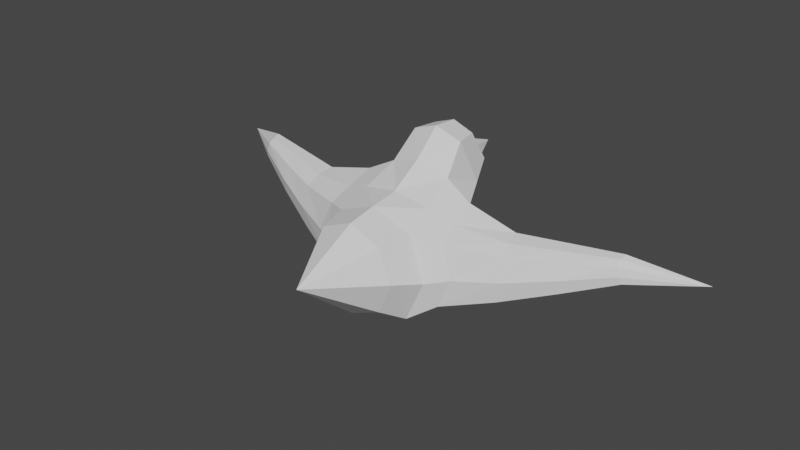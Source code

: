 # Source: bird.blend  (saved by Blender 3.5.10; exported with 4.5.12 LTS)
import bpy
from mathutils import Matrix  # noqa: F401  (used for matrix-valued properties, if any)

bpy.ops.wm.read_factory_settings(use_empty=True)
scene = bpy.context.scene
scene.name = 'Scene'

# ---- collections
col_collection = bpy.data.collections.new('Collection'); scene.collection.children.link(col_collection)

# ---- world
world_world = bpy.data.worlds.new('World'); scene.world = world_world
world_world.use_nodes = True; world_world.node_tree.nodes.clear()
_N = world_world.node_tree.nodes; _L = world_world.node_tree.links
n0 = _N.new('ShaderNodeOutputWorld'); n0.name = 'World Output'; n0.location = (300, 300)
n1 = _N.new('ShaderNodeBackground'); n1.name = 'Background'; n1.location = (10, 300)
n1.inputs[0].default_value = (0.05088, 0.05088, 0.05088, 1.0)
_L.new(n1.outputs[0], n0.inputs[0])
n0.is_active_output = True
world_world.color = (0.05088, 0.05088, 0.05088)
world_world.use_sun_shadow = False
world_world.sun_shadow_jitter_overblur = 0.0

# ---- meshes
me_cylinder_002 = bpy.data.meshes.new('Cylinder.002')
me_cylinder_002.from_pydata([(3.111e-10, -0.2308, -4.015), (1.43e-15, -1.693, 4.052), (1.865e-09, 1.412, -1.976), (2.815e-09, -1.107, 2.936), (1.865e-09, -1.297, -1.976), (2.815e-09, -2.096, 2.936), (-0.9577, -0.9005, -1.976), (-0.3497, -1.951, 2.936), (-1.354, 0.05722, -1.976), (-0.4945, -1.601, 2.936), (-0.9577, 1.015, -1.976), (-0.3497, -1.252, 2.936), (2.103e-10, 1.987, -1.194), (3.111e-10, 1.561, 0.2561), (3.111e-10, -1.572, -0.1887), (-0.0001989, -1.447, -1.1), (-1.075, -1.352, -0.1236), (-1.216, -0.9412, -1.018), (-3.249, -0.9886, 0.8117), (-1.72, 0.2719, -1.103), (-1.075, 1.12, 0.191), (-1.216, 1.485, -1.187), (2.462e-09, -1.036, 2.725), (2.711e-09, -2.844, 2.358), (-0.6397, -2.605, 2.358), (-0.8215, -1.777, 2.725), (-0.5809, -1.253, 2.725), (1.83e-09, -2.187, 0.7692), (-0.9393, -1.835, 0.886), (-1.27, -0.8999, 1.466), (-0.8983, -0.08489, 1.736), (1.656e-09, 0.2527, 1.848), (2.059e-09, -0.3916, 2.287), (2.271e-09, -2.91, 1.564), (-0.7895, -2.614, 1.622), (-1.046, -1.339, 2.096), (-0.7396, -0.669, 2.231), (-1.754, -1.405, 0.7687), (-1.867, -1.067, 0.02305), (-1.951, -0.7728, -0.613), (-1.995, -0.7249, 1.191), (-2.322, 0.1277, -0.7129), (-1.725, -0.1319, 1.387), (-1.853, 0.745, 0.263), (-1.956, 1.01, -0.7742), (-3.353, -0.887, 0.3561), (-3.4, -0.6609, -0.06214), (-3.277, -0.5923, 1.079), (-3.533, -0.03383, -0.2216), (-3.23, -0.1518, 1.218), (-3.488, 0.3952, 0.534), (-3.382, 0.5987, -0.1976), (-6.097, -1.08, 1.449), (-6.085, -1.028, 1.225), (-6.121, -0.8898, 1.055), (-6.076, -0.9156, 1.539), (-8.067, -0.47, 2.371), (-6.18, -0.6357, 1.018), (-6.101, -0.7144, 1.615), (-6.163, -0.5056, 1.363), (-6.247, -0.4321, 1.082), (-4.673, -1.035, 1.131), (-4.677, -0.754, 1.309), (-4.747, -0.7554, 0.4694), (-4.719, -0.9575, 0.7907), (-4.857, -0.3348, 0.351), (-4.814, 0.0833, 0.395), (-4.825, -0.05521, 0.9485), (-4.665, -0.4331, 1.416)], [], [(6, 8, 0, 4), (10, 2, 0, 8), (1, 7, 5), (23, 5, 7, 24), (1, 9, 7), (24, 7, 9, 25), (1, 11, 9), (25, 9, 11, 26), (1, 3, 11), (26, 11, 3, 22), (10, 21, 12, 2), (21, 20, 13, 12), (8, 19, 21, 10), (30, 20, 43, 42), (6, 17, 19, 8), (21, 19, 41, 44), (4, 15, 17, 6), (15, 14, 16, 17), (36, 26, 22, 32), (35, 25, 26, 36), (34, 24, 25, 35), (33, 23, 24, 34), (14, 27, 28, 16), (29, 30, 42, 40), (19, 17, 39, 41), (20, 30, 31, 13), (27, 33, 34, 28), (28, 34, 35, 29), (29, 35, 36, 30), (30, 36, 32, 31), (39, 38, 45, 46), (43, 44, 51, 50), (38, 37, 18, 45), (40, 42, 49, 47), (16, 28, 37, 38), (28, 29, 40, 37), (20, 21, 44, 43), (17, 16, 38, 39), (66, 65, 57, 60), (65, 63, 54, 57), (61, 62, 55, 52), (63, 64, 53, 54), (37, 40, 47, 18), (41, 39, 46, 48), (44, 41, 48, 51), (42, 43, 50, 49), (57, 56, 59, 60), (54, 53, 56, 57), (53, 52, 55, 56), (56, 55, 58, 59), (68, 67, 59, 58), (62, 68, 58, 55), (64, 61, 52, 53), (67, 66, 60, 59), (50, 51, 66, 67), (45, 18, 61, 64), (47, 49, 68, 62), (49, 50, 67, 68), (46, 45, 64, 63), (18, 47, 62, 61), (48, 46, 63, 65), (51, 48, 65, 66)])
_uv = me_cylinder_002.uv_layers.new(name='UVMap')
_uv.uv.foreach_set('vector', [0.5803, 0.08029, 0.51, 0.25, 0.75, 0.25, 0.75, 0.01, 0.5803, 0.4197, 0.75, 0.49, 0.75, 0.25, 0.51, 0.25, 0.25, 0.25, 0.08029, 0.08029, 0.25, 0.01, 0.5, 0.9834, 0.5, 1.0, 0.375, 1.0, 0.375, 0.9834, 0.25, 0.25, 0.01, 0.25, 0.08029, 0.08029, 0.375, 0.9834, 0.375, 1.0, 0.25, 1.0, 0.25, 0.9834, 0.25, 0.25, 0.08029, 0.4197, 0.01, 0.25, 0.25, 0.9834, 0.25, 1.0, 0.125, 1.0, 0.125, 0.9834, 0.25, 0.25, 0.25, 0.49, 0.08029, 0.4197, 0.125, 0.9834, 0.125, 1.0, 0.0, 1.0, 0.0, 0.9834, 0.125, 0.5, 0.125, 0.6111, 0.0, 0.6111, 0.0, 0.5, 0.125, 0.6111, 0.125, 0.7778, 0.0, 0.7778, 0.0, 0.6111, 0.25, 0.5, 0.25, 0.6111, 0.125, 0.6111, 0.125, 0.5, 0.125, 0.8806, 0.125, 0.7778, 0.125, 0.7778, 0.125, 0.8806, 0.375, 0.5, 0.375, 0.6111, 0.25, 0.6111, 0.25, 0.5, 0.125, 0.6111, 0.25, 0.6111, 0.25, 0.6111, 0.125, 0.6111, 0.5, 0.5, 0.5, 0.6111, 0.375, 0.6111, 0.375, 0.5, 0.5, 0.6111, 0.5, 0.7778, 0.375, 0.7778, 0.375, 0.6111, 0.125, 0.932, 0.125, 0.9834, 0.0, 0.9834, 0.0, 0.932, 0.25, 0.932, 0.25, 0.9834, 0.125, 0.9834, 0.125, 0.932, 0.375, 0.932, 0.375, 0.9834, 0.25, 0.9834, 0.25, 0.932, 0.5, 0.932, 0.5, 0.9834, 0.375, 0.9834, 0.375, 0.932, 0.5, 0.7778, 0.5, 0.8806, 0.375, 0.8806, 0.375, 0.7778, 0.25, 0.8806, 0.125, 0.8806, 0.125, 0.8806, 0.25, 0.8806, 0.25, 0.6111, 0.375, 0.6111, 0.375, 0.6207, 0.25, 0.6111, 0.125, 0.7778, 0.125, 0.8806, 0.0, 0.8806, 0.0, 0.7778, 0.5, 0.8806, 0.5, 0.932, 0.375, 0.932, 0.375, 0.8806, 0.375, 0.8806, 0.375, 0.932, 0.25, 0.932, 0.25, 0.8806, 0.25, 0.8806, 0.25, 0.932, 0.125, 0.932, 0.125, 0.8806, 0.125, 0.8806, 0.125, 0.932, 0.0, 0.932, 0.0, 0.8806, 0.375, 0.6207, 0.375, 0.7778, 0.375, 0.7778, 0.375, 0.6326, 0.125, 0.7778, 0.125, 0.6111, 0.125, 0.6111, 0.125, 0.7778, 0.375, 0.7778, 0.375, 0.8806, 0.375, 0.8806, 0.375, 0.7778, 0.25, 0.8806, 0.125, 0.8806, 0.125, 0.8806, 0.25, 0.8806, 0.375, 0.7778, 0.375, 0.8806, 0.375, 0.8806, 0.375, 0.7778, 0.375, 0.8806, 0.25, 0.8806, 0.25, 0.8806, 0.375, 0.8806, 0.125, 0.7778, 0.125, 0.6111, 0.125, 0.6111, 0.125, 0.7778, 0.375, 0.6111, 0.375, 0.7778, 0.375, 0.7778, 0.375, 0.6207, 0.125, 0.6111, 0.25, 0.6111, 0.25, 0.6111, 0.125, 0.6111, 0.25, 0.6111, 0.375, 0.6326, 0.375, 0.6111, 0.25, 0.6111, 0.375, 0.8806, 0.25, 0.8806, 0.25, 0.8806, 0.375, 0.8806, 0.375, 0.6326, 0.375, 0.7778, 0.375, 0.7778, 0.375, 0.6111, 0.375, 0.8806, 0.25, 0.8806, 0.25, 0.8806, 0.375, 0.8806, 0.25, 0.6111, 0.375, 0.6207, 0.375, 0.6326, 0.25, 0.6111, 0.125, 0.6111, 0.25, 0.6111, 0.25, 0.6111, 0.125, 0.6111, 0.125, 0.8806, 0.125, 0.7778, 0.125, 0.7778, 0.125, 0.8806, 0.25, 0.6111, 0.25, 0.7778, 0.125, 0.7778, 0.125, 0.6111, 0.375, 0.6111, 0.375, 0.7778, 0.25, 0.7778, 0.25, 0.6111, 0.375, 0.7778, 0.375, 0.8806, 0.25, 0.8806, 0.25, 0.7778, 0.25, 0.7778, 0.25, 0.8806, 0.125, 0.8806, 0.125, 0.7778, 0.125, 0.8806, 0.125, 0.7778, 0.125, 0.7778, 0.125, 0.8806, 0.25, 0.8806, 0.125, 0.8806, 0.125, 0.8806, 0.25, 0.8806, 0.375, 0.7778, 0.375, 0.8806, 0.375, 0.8806, 0.375, 0.7778, 0.125, 0.7778, 0.125, 0.6111, 0.125, 0.6111, 0.125, 0.7778, 0.125, 0.7778, 0.125, 0.6111, 0.125, 0.6111, 0.125, 0.7778, 0.375, 0.7778, 0.375, 0.8806, 0.375, 0.8806, 0.375, 0.7778, 0.25, 0.8806, 0.125, 0.8806, 0.125, 0.8806, 0.25, 0.8806, 0.125, 0.8806, 0.125, 0.7778, 0.125, 0.7778, 0.125, 0.8806, 0.375, 0.6326, 0.375, 0.7778, 0.375, 0.7778, 0.375, 0.6326, 0.375, 0.8806, 0.25, 0.8806, 0.25, 0.8806, 0.375, 0.8806, 0.25, 0.6111, 0.375, 0.6326, 0.375, 0.6326, 0.25, 0.6111, 0.125, 0.6111, 0.25, 0.6111, 0.25, 0.6111, 0.125, 0.6111])
me_cylinder_002.update()
arm_metarig = bpy.data.armatures.new('metarig')  # bones are not reproduced

# ---- objects
ob_empty = bpy.data.objects.new('Empty', None)
ob_metarig = bpy.data.objects.new('metarig', arm_metarig)
ob_cylinder = bpy.data.objects.new('Cylinder', me_cylinder_002)

# ---- transforms, parenting, visibility, modifiers, constraints
ob_empty.location = (-2.162, 0.0, 0.0)
ob_empty.rotation_euler = (1.571, -0.0, 17.28)
ob_empty.empty_display_type = 'IMAGE'
ob_empty.empty_display_size = 5.0
ob_metarig.location = (-3.255e-16, -0.4937, -1.466)
ob_metarig.scale = (12.43, 12.43, 12.43)
ob_cylinder.location = (0.0, 0.0, 0.0)
ob_cylinder.rotation_euler = (-1.571, -2.22e-16, 2.22e-16)
_m = ob_cylinder.modifiers.new('Mirror', 'MIRROR')

# ---- collection membership
col_collection.objects.link(ob_empty)
col_collection.objects.link(ob_metarig)
col_collection.objects.link(ob_cylinder)

# ---- scene / render settings (as saved in the file)
scene.frame_start = 1; scene.frame_end = 250; scene.frame_set(24)
scene.render.engine = 'BLENDER_EEVEE_NEXT'
scene.cycles.sampling_pattern = 'TABULATED_SOBOL'
scene.view_settings.view_transform = 'Filmic'
bpy.context.view_layer.update()

# ---- added for rendering (the .blend has no active camera and no usable light): camera, sun
cam_auto = bpy.data.cameras.new('AutoCamera')
cam_auto.lens = 50.0
cam_auto.sensor_width = 36.0
cam_auto.clip_end = 1000.0
ob_auto_camera = bpy.data.objects.new('AutoCamera', cam_auto)
scene.collection.objects.link(ob_auto_camera)
ob_auto_camera.location = (17.2939, -20.7345, 14.2962)
ob_auto_camera.rotation_euler = (1.09748, -7.21219e-08, 0.694738)
scene.camera = ob_auto_camera
light_auto_sun = bpy.data.lights.new('AutoSun', 'SUN')
light_auto_sun.energy = 3.0
light_auto_sun.angle = 0.0523599
ob_auto_sun = bpy.data.objects.new('AutoSun', light_auto_sun)
scene.collection.objects.link(ob_auto_sun)
ob_auto_sun.rotation_euler = (0.872665, 0.174533, 0.523599)
bpy.context.view_layer.update()

